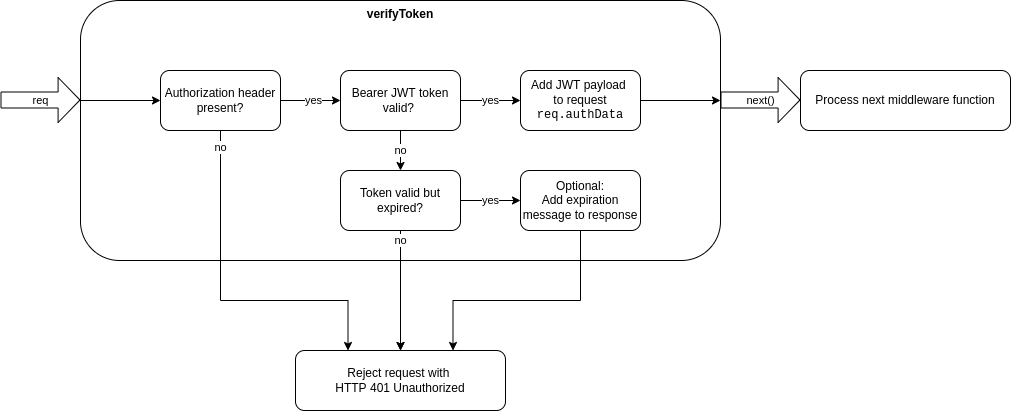

The diagram above was exported from draw.io. Its source (the exported page's mxGraphModel, read from the mxfile embedded in the PNG):
<mxGraphModel dx="1422" dy="704" grid="1" gridSize="10" guides="1" tooltips="1" connect="1" arrows="1" fold="1" page="1" pageScale="1" pageWidth="827" pageHeight="1169" math="0" shadow="0">
  <root>
    <mxCell id="0" />
    <mxCell id="1" parent="0" />
    <mxCell id="eJ-gKpyJX6tvn_gRoH5b-18" value="no" style="edgeStyle=orthogonalEdgeStyle;rounded=0;orthogonalLoop=1;jettySize=auto;html=1;" edge="1" parent="1" source="eJ-gKpyJX6tvn_gRoH5b-1" target="eJ-gKpyJX6tvn_gRoH5b-8">
      <mxGeometry x="-1" y="-20" relative="1" as="geometry">
        <mxPoint x="20" y="-20" as="offset" />
      </mxGeometry>
    </mxCell>
    <mxCell id="eJ-gKpyJX6tvn_gRoH5b-1" value="verifyToken" style="rounded=1;whiteSpace=wrap;html=1;verticalAlign=top;fontStyle=1" vertex="1" parent="1">
      <mxGeometry x="80" y="120" width="640" height="260" as="geometry" />
    </mxCell>
    <mxCell id="eJ-gKpyJX6tvn_gRoH5b-2" value="req" style="shape=flexArrow;endArrow=classic;html=1;endWidth=28;endSize=6.97;width=16;" edge="1" parent="1">
      <mxGeometry width="50" height="50" relative="1" as="geometry">
        <mxPoint y="219.5" as="sourcePoint" />
        <mxPoint x="80" y="219.5" as="targetPoint" />
      </mxGeometry>
    </mxCell>
    <mxCell id="eJ-gKpyJX6tvn_gRoH5b-3" value="next()" style="shape=flexArrow;endArrow=classic;html=1;endWidth=28;endSize=6.97;width=16;" edge="1" parent="1">
      <mxGeometry width="50" height="50" relative="1" as="geometry">
        <mxPoint x="720" y="219.5" as="sourcePoint" />
        <mxPoint x="800" y="219.5" as="targetPoint" />
      </mxGeometry>
    </mxCell>
    <mxCell id="eJ-gKpyJX6tvn_gRoH5b-11" value="yes" style="edgeStyle=orthogonalEdgeStyle;rounded=0;orthogonalLoop=1;jettySize=auto;html=1;exitX=1;exitY=0.5;exitDx=0;exitDy=0;entryX=0;entryY=0.5;entryDx=0;entryDy=0;" edge="1" parent="1" source="eJ-gKpyJX6tvn_gRoH5b-4" target="eJ-gKpyJX6tvn_gRoH5b-5">
      <mxGeometry x="0.0909" relative="1" as="geometry">
        <mxPoint as="offset" />
      </mxGeometry>
    </mxCell>
    <mxCell id="eJ-gKpyJX6tvn_gRoH5b-17" value="no" style="edgeStyle=orthogonalEdgeStyle;rounded=0;orthogonalLoop=1;jettySize=auto;html=1;entryX=0.25;entryY=0;entryDx=0;entryDy=0;exitX=0.5;exitY=1;exitDx=0;exitDy=0;" edge="1" parent="1" source="eJ-gKpyJX6tvn_gRoH5b-4" target="eJ-gKpyJX6tvn_gRoH5b-8">
      <mxGeometry x="-0.8994" relative="1" as="geometry">
        <mxPoint x="400" y="470" as="targetPoint" />
        <Array as="points">
          <mxPoint x="220" y="420" />
          <mxPoint x="348" y="420" />
        </Array>
        <mxPoint as="offset" />
      </mxGeometry>
    </mxCell>
    <mxCell id="eJ-gKpyJX6tvn_gRoH5b-4" value="Authorization header present?" style="rounded=1;whiteSpace=wrap;html=1;" vertex="1" parent="1">
      <mxGeometry x="160" y="190" width="120" height="60" as="geometry" />
    </mxCell>
    <mxCell id="eJ-gKpyJX6tvn_gRoH5b-12" value="yes" style="edgeStyle=orthogonalEdgeStyle;rounded=0;orthogonalLoop=1;jettySize=auto;html=1;exitX=1;exitY=0.5;exitDx=0;exitDy=0;" edge="1" parent="1" source="eJ-gKpyJX6tvn_gRoH5b-5" target="eJ-gKpyJX6tvn_gRoH5b-20">
      <mxGeometry relative="1" as="geometry">
        <mxPoint x="720" y="220" as="targetPoint" />
        <mxPoint as="offset" />
      </mxGeometry>
    </mxCell>
    <mxCell id="eJ-gKpyJX6tvn_gRoH5b-13" value="no" style="edgeStyle=orthogonalEdgeStyle;rounded=0;orthogonalLoop=1;jettySize=auto;html=1;entryX=0.5;entryY=0;entryDx=0;entryDy=0;" edge="1" parent="1" source="eJ-gKpyJX6tvn_gRoH5b-5" target="eJ-gKpyJX6tvn_gRoH5b-6">
      <mxGeometry relative="1" as="geometry" />
    </mxCell>
    <mxCell id="eJ-gKpyJX6tvn_gRoH5b-5" value="Bearer JWT token valid?&amp;nbsp;" style="rounded=1;whiteSpace=wrap;html=1;" vertex="1" parent="1">
      <mxGeometry x="340" y="190" width="120" height="60" as="geometry" />
    </mxCell>
    <mxCell id="eJ-gKpyJX6tvn_gRoH5b-14" value="no" style="edgeStyle=orthogonalEdgeStyle;rounded=0;orthogonalLoop=1;jettySize=auto;html=1;exitX=0.5;exitY=1;exitDx=0;exitDy=0;entryX=0.5;entryY=0;entryDx=0;entryDy=0;verticalAlign=middle;labelPosition=center;verticalLabelPosition=middle;align=center;" edge="1" parent="1" source="eJ-gKpyJX6tvn_gRoH5b-6" target="eJ-gKpyJX6tvn_gRoH5b-8">
      <mxGeometry x="-0.8333" relative="1" as="geometry">
        <mxPoint as="offset" />
      </mxGeometry>
    </mxCell>
    <mxCell id="eJ-gKpyJX6tvn_gRoH5b-15" value="yes" style="edgeStyle=orthogonalEdgeStyle;rounded=0;orthogonalLoop=1;jettySize=auto;html=1;entryX=0;entryY=0.5;entryDx=0;entryDy=0;" edge="1" parent="1" source="eJ-gKpyJX6tvn_gRoH5b-6" target="eJ-gKpyJX6tvn_gRoH5b-7">
      <mxGeometry relative="1" as="geometry" />
    </mxCell>
    <mxCell id="eJ-gKpyJX6tvn_gRoH5b-6" value="Token valid but expired?" style="rounded=1;whiteSpace=wrap;html=1;" vertex="1" parent="1">
      <mxGeometry x="340" y="290" width="120" height="60" as="geometry" />
    </mxCell>
    <mxCell id="eJ-gKpyJX6tvn_gRoH5b-16" style="edgeStyle=orthogonalEdgeStyle;rounded=0;orthogonalLoop=1;jettySize=auto;html=1;entryX=0.75;entryY=0;entryDx=0;entryDy=0;" edge="1" parent="1" source="eJ-gKpyJX6tvn_gRoH5b-7" target="eJ-gKpyJX6tvn_gRoH5b-8">
      <mxGeometry relative="1" as="geometry">
        <Array as="points">
          <mxPoint x="580" y="420" />
          <mxPoint x="453" y="420" />
        </Array>
      </mxGeometry>
    </mxCell>
    <mxCell id="eJ-gKpyJX6tvn_gRoH5b-7" value="Optional:&lt;br&gt;Add expiration message to response" style="rounded=1;whiteSpace=wrap;html=1;" vertex="1" parent="1">
      <mxGeometry x="520" y="290" width="120" height="60" as="geometry" />
    </mxCell>
    <mxCell id="eJ-gKpyJX6tvn_gRoH5b-8" value="Reject request with&amp;nbsp;&lt;br&gt;HTTP 401 Unauthorized" style="rounded=1;whiteSpace=wrap;html=1;" vertex="1" parent="1">
      <mxGeometry x="295" y="470" width="210" height="60" as="geometry" />
    </mxCell>
    <mxCell id="eJ-gKpyJX6tvn_gRoH5b-9" value="Process next middleware function" style="rounded=1;whiteSpace=wrap;html=1;" vertex="1" parent="1">
      <mxGeometry x="800" y="190" width="210" height="60" as="geometry" />
    </mxCell>
    <mxCell id="eJ-gKpyJX6tvn_gRoH5b-10" value="" style="endArrow=classic;html=1;entryX=0;entryY=0.5;entryDx=0;entryDy=0;" edge="1" parent="1" target="eJ-gKpyJX6tvn_gRoH5b-4">
      <mxGeometry width="50" height="50" relative="1" as="geometry">
        <mxPoint x="80" y="220" as="sourcePoint" />
        <mxPoint x="440" y="350" as="targetPoint" />
      </mxGeometry>
    </mxCell>
    <mxCell id="eJ-gKpyJX6tvn_gRoH5b-21" style="edgeStyle=orthogonalEdgeStyle;rounded=0;orthogonalLoop=1;jettySize=auto;html=1;" edge="1" parent="1" source="eJ-gKpyJX6tvn_gRoH5b-20">
      <mxGeometry relative="1" as="geometry">
        <mxPoint x="720" y="220" as="targetPoint" />
      </mxGeometry>
    </mxCell>
    <mxCell id="eJ-gKpyJX6tvn_gRoH5b-20" value="Add JWT payload &lt;br&gt;to request&lt;br&gt;&lt;font face=&quot;Courier New&quot;&gt;req.authData&lt;/font&gt;" style="rounded=1;whiteSpace=wrap;html=1;" vertex="1" parent="1">
      <mxGeometry x="520" y="190" width="120" height="60" as="geometry" />
    </mxCell>
  </root>
</mxGraphModel>